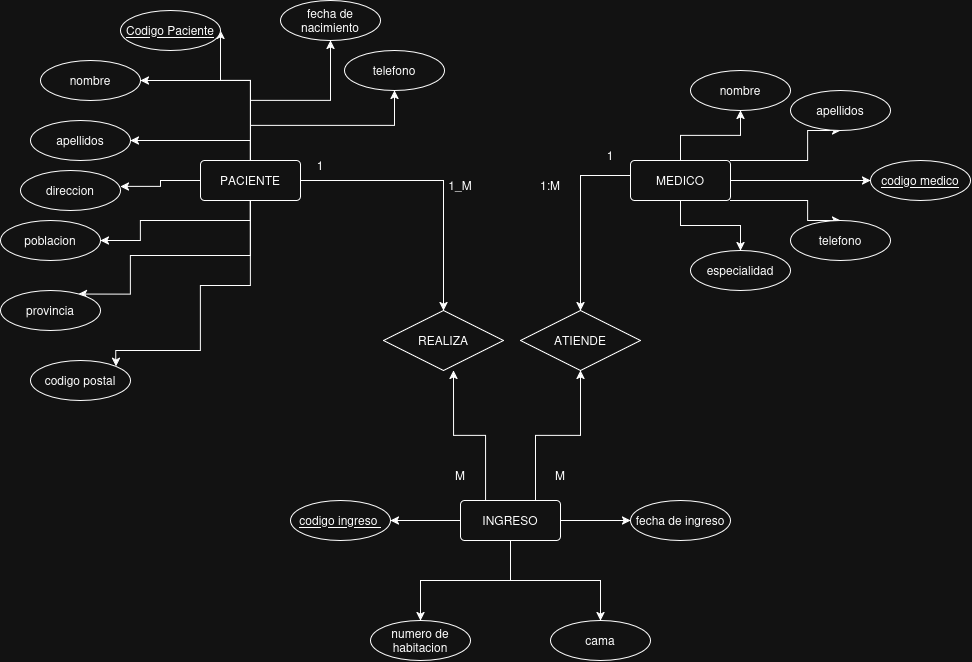

The diagram above was exported from draw.io. Its source (the exported page's mxGraphModel, read from the mxfile embedded in the PNG):
<mxGraphModel dx="1636" dy="535" grid="1" gridSize="10" guides="1" tooltips="1" connect="1" arrows="1" fold="1" page="1" pageScale="1" pageWidth="827" pageHeight="1169" math="0" shadow="0">
  <root>
    <mxCell id="0" />
    <mxCell id="1" parent="0" />
    <mxCell id="h7q--7EJsDsx1PvCrz3B-18" edge="1" parent="1" source="h7q--7EJsDsx1PvCrz3B-1" style="edgeStyle=orthogonalEdgeStyle;rounded=0;orthogonalLoop=1;jettySize=auto;html=1;exitX=0.5;exitY=0;exitDx=0;exitDy=0;" target="h7q--7EJsDsx1PvCrz3B-17">
      <mxGeometry relative="1" as="geometry">
        <Array as="points">
          <mxPoint x="220" y="80" />
          <mxPoint x="190" y="80" />
        </Array>
      </mxGeometry>
    </mxCell>
    <mxCell id="h7q--7EJsDsx1PvCrz3B-21" edge="1" parent="1" source="h7q--7EJsDsx1PvCrz3B-1" style="edgeStyle=orthogonalEdgeStyle;rounded=0;orthogonalLoop=1;jettySize=auto;html=1;entryX=1;entryY=0.5;entryDx=0;entryDy=0;exitX=0.5;exitY=0;exitDx=0;exitDy=0;" target="h7q--7EJsDsx1PvCrz3B-13">
      <mxGeometry relative="1" as="geometry" />
    </mxCell>
    <mxCell id="h7q--7EJsDsx1PvCrz3B-22" edge="1" parent="1" source="h7q--7EJsDsx1PvCrz3B-1" style="edgeStyle=orthogonalEdgeStyle;rounded=0;orthogonalLoop=1;jettySize=auto;html=1;exitX=0.5;exitY=0;exitDx=0;exitDy=0;entryX=1;entryY=0.5;entryDx=0;entryDy=0;" target="h7q--7EJsDsx1PvCrz3B-11">
      <mxGeometry relative="1" as="geometry" />
    </mxCell>
    <mxCell id="h7q--7EJsDsx1PvCrz3B-23" edge="1" parent="1" source="h7q--7EJsDsx1PvCrz3B-1" style="edgeStyle=orthogonalEdgeStyle;rounded=0;orthogonalLoop=1;jettySize=auto;html=1;exitX=0.5;exitY=0;exitDx=0;exitDy=0;entryX=0.5;entryY=1;entryDx=0;entryDy=0;" target="h7q--7EJsDsx1PvCrz3B-12">
      <mxGeometry relative="1" as="geometry" />
    </mxCell>
    <mxCell id="h7q--7EJsDsx1PvCrz3B-24" edge="1" parent="1" source="h7q--7EJsDsx1PvCrz3B-1" style="edgeStyle=orthogonalEdgeStyle;rounded=0;orthogonalLoop=1;jettySize=auto;html=1;exitX=0.5;exitY=0;exitDx=0;exitDy=0;" target="h7q--7EJsDsx1PvCrz3B-7">
      <mxGeometry relative="1" as="geometry" />
    </mxCell>
    <mxCell id="h7q--7EJsDsx1PvCrz3B-26" edge="1" parent="1" source="h7q--7EJsDsx1PvCrz3B-1" style="edgeStyle=orthogonalEdgeStyle;rounded=0;orthogonalLoop=1;jettySize=auto;html=1;exitX=0.5;exitY=1;exitDx=0;exitDy=0;entryX=0.78;entryY=0.089;entryDx=0;entryDy=0;entryPerimeter=0;" target="h7q--7EJsDsx1PvCrz3B-8">
      <mxGeometry relative="1" as="geometry">
        <Array as="points">
          <mxPoint x="220" y="255" />
          <mxPoint x="100" y="255" />
          <mxPoint x="100" y="293.57" />
        </Array>
      </mxGeometry>
    </mxCell>
    <mxCell id="h7q--7EJsDsx1PvCrz3B-27" edge="1" parent="1" source="h7q--7EJsDsx1PvCrz3B-1" style="edgeStyle=orthogonalEdgeStyle;rounded=0;orthogonalLoop=1;jettySize=auto;html=1;exitX=0.5;exitY=1;exitDx=0;exitDy=0;entryX=1;entryY=0.5;entryDx=0;entryDy=0;" target="h7q--7EJsDsx1PvCrz3B-9">
      <mxGeometry relative="1" as="geometry">
        <Array as="points">
          <mxPoint x="220" y="220" />
          <mxPoint x="110" y="220" />
          <mxPoint x="110" y="240" />
          <mxPoint x="80" y="240" />
        </Array>
      </mxGeometry>
    </mxCell>
    <mxCell id="h7q--7EJsDsx1PvCrz3B-28" edge="1" parent="1" source="h7q--7EJsDsx1PvCrz3B-1" style="edgeStyle=orthogonalEdgeStyle;rounded=0;orthogonalLoop=1;jettySize=auto;html=1;exitX=0.5;exitY=1;exitDx=0;exitDy=0;entryX=1;entryY=0;entryDx=0;entryDy=0;" target="h7q--7EJsDsx1PvCrz3B-6">
      <mxGeometry relative="1" as="geometry">
        <Array as="points">
          <mxPoint x="220" y="285" />
          <mxPoint x="170" y="285" />
          <mxPoint x="170" y="350" />
          <mxPoint x="85.38" y="350" />
        </Array>
      </mxGeometry>
    </mxCell>
    <mxCell id="h7q--7EJsDsx1PvCrz3B-53" edge="1" parent="1" source="h7q--7EJsDsx1PvCrz3B-1" style="edgeStyle=orthogonalEdgeStyle;rounded=0;orthogonalLoop=1;jettySize=auto;html=1;entryX=0.5;entryY=0;entryDx=0;entryDy=0;" target="h7q--7EJsDsx1PvCrz3B-50">
      <mxGeometry relative="1" as="geometry" />
    </mxCell>
    <mxCell id="h7q--7EJsDsx1PvCrz3B-1" parent="1" style="rounded=1;arcSize=10;whiteSpace=wrap;html=1;align=center;" value="PACIENTE" vertex="1">
      <mxGeometry height="40" width="100" x="170" y="160" as="geometry" />
    </mxCell>
    <mxCell id="h7q--7EJsDsx1PvCrz3B-6" parent="1" style="ellipse;whiteSpace=wrap;html=1;align=center;" value="codigo postal" vertex="1">
      <mxGeometry height="40" width="100" y="360" as="geometry" />
    </mxCell>
    <mxCell id="h7q--7EJsDsx1PvCrz3B-7" parent="1" style="ellipse;whiteSpace=wrap;html=1;align=center;" value="telefono" vertex="1">
      <mxGeometry height="40" width="100" x="314" y="50" as="geometry" />
    </mxCell>
    <mxCell id="h7q--7EJsDsx1PvCrz3B-8" parent="1" style="ellipse;whiteSpace=wrap;html=1;align=center;" value="provincia" vertex="1">
      <mxGeometry height="40" width="100" x="-30" y="290" as="geometry" />
    </mxCell>
    <mxCell id="h7q--7EJsDsx1PvCrz3B-9" parent="1" style="ellipse;whiteSpace=wrap;html=1;align=center;" value="poblacion" vertex="1">
      <mxGeometry height="40" width="100" x="-30" y="220" as="geometry" />
    </mxCell>
    <mxCell id="h7q--7EJsDsx1PvCrz3B-10" parent="1" style="ellipse;whiteSpace=wrap;html=1;align=center;" value="direccion" vertex="1">
      <mxGeometry height="40" width="100" x="-10" y="170" as="geometry" />
    </mxCell>
    <mxCell id="h7q--7EJsDsx1PvCrz3B-11" parent="1" style="ellipse;whiteSpace=wrap;html=1;align=center;" value="apellidos" vertex="1">
      <mxGeometry height="40" width="100" y="120" as="geometry" />
    </mxCell>
    <mxCell id="h7q--7EJsDsx1PvCrz3B-12" parent="1" style="ellipse;whiteSpace=wrap;html=1;align=center;" value="fecha de nacimiento" vertex="1">
      <mxGeometry height="40" width="100" x="250" as="geometry" />
    </mxCell>
    <mxCell id="h7q--7EJsDsx1PvCrz3B-13" parent="1" style="ellipse;whiteSpace=wrap;html=1;align=center;" value="nombre" vertex="1">
      <mxGeometry height="40" width="100" x="10" y="60" as="geometry" />
    </mxCell>
    <mxCell id="h7q--7EJsDsx1PvCrz3B-17" parent="1" style="ellipse;whiteSpace=wrap;html=1;align=center;fontStyle=4;" value="Codigo Paciente" vertex="1">
      <mxGeometry height="40" width="100" x="90" y="10" as="geometry" />
    </mxCell>
    <mxCell id="h7q--7EJsDsx1PvCrz3B-25" edge="1" parent="1" source="h7q--7EJsDsx1PvCrz3B-1" style="edgeStyle=orthogonalEdgeStyle;rounded=0;orthogonalLoop=1;jettySize=auto;html=1;exitX=0;exitY=0.5;exitDx=0;exitDy=0;entryX=0.999;entryY=0.397;entryDx=0;entryDy=0;entryPerimeter=0;" target="h7q--7EJsDsx1PvCrz3B-10">
      <mxGeometry relative="1" as="geometry" />
    </mxCell>
    <mxCell id="h7q--7EJsDsx1PvCrz3B-40" edge="1" parent="1" source="h7q--7EJsDsx1PvCrz3B-29" style="edgeStyle=orthogonalEdgeStyle;rounded=0;orthogonalLoop=1;jettySize=auto;html=1;exitX=0.5;exitY=0;exitDx=0;exitDy=0;entryX=0.5;entryY=1;entryDx=0;entryDy=0;" target="h7q--7EJsDsx1PvCrz3B-30">
      <mxGeometry relative="1" as="geometry" />
    </mxCell>
    <mxCell id="h7q--7EJsDsx1PvCrz3B-41" edge="1" parent="1" source="h7q--7EJsDsx1PvCrz3B-29" style="edgeStyle=orthogonalEdgeStyle;rounded=0;orthogonalLoop=1;jettySize=auto;html=1;exitX=1;exitY=0;exitDx=0;exitDy=0;entryX=0.5;entryY=1;entryDx=0;entryDy=0;" target="h7q--7EJsDsx1PvCrz3B-31">
      <mxGeometry relative="1" as="geometry">
        <Array as="points">
          <mxPoint x="777.06" y="160.06" />
        </Array>
      </mxGeometry>
    </mxCell>
    <mxCell id="h7q--7EJsDsx1PvCrz3B-42" edge="1" parent="1" source="h7q--7EJsDsx1PvCrz3B-29" style="edgeStyle=orthogonalEdgeStyle;rounded=0;orthogonalLoop=1;jettySize=auto;html=1;exitX=1;exitY=0.5;exitDx=0;exitDy=0;" target="h7q--7EJsDsx1PvCrz3B-34">
      <mxGeometry relative="1" as="geometry" />
    </mxCell>
    <mxCell id="h7q--7EJsDsx1PvCrz3B-43" edge="1" parent="1" source="h7q--7EJsDsx1PvCrz3B-29" style="edgeStyle=orthogonalEdgeStyle;rounded=0;orthogonalLoop=1;jettySize=auto;html=1;exitX=1;exitY=1;exitDx=0;exitDy=0;entryX=0.5;entryY=0;entryDx=0;entryDy=0;" target="h7q--7EJsDsx1PvCrz3B-32">
      <mxGeometry relative="1" as="geometry">
        <Array as="points">
          <mxPoint x="777.06" y="200.06" />
        </Array>
      </mxGeometry>
    </mxCell>
    <mxCell id="h7q--7EJsDsx1PvCrz3B-44" edge="1" parent="1" source="h7q--7EJsDsx1PvCrz3B-29" style="edgeStyle=orthogonalEdgeStyle;rounded=0;orthogonalLoop=1;jettySize=auto;html=1;exitX=0.5;exitY=1;exitDx=0;exitDy=0;entryX=0.5;entryY=0;entryDx=0;entryDy=0;" target="h7q--7EJsDsx1PvCrz3B-33">
      <mxGeometry relative="1" as="geometry" />
    </mxCell>
    <mxCell id="h7q--7EJsDsx1PvCrz3B-52" edge="1" parent="1" style="edgeStyle=orthogonalEdgeStyle;rounded=0;orthogonalLoop=1;jettySize=auto;html=1;entryX=0.5;entryY=0;entryDx=0;entryDy=0;" target="h7q--7EJsDsx1PvCrz3B-51">
      <mxGeometry relative="1" as="geometry">
        <Array as="points">
          <mxPoint x="550" y="175" />
        </Array>
        <mxPoint x="610" y="175" as="sourcePoint" />
        <mxPoint x="510" y="365" as="targetPoint" />
      </mxGeometry>
    </mxCell>
    <mxCell id="h7q--7EJsDsx1PvCrz3B-29" parent="1" style="rounded=1;arcSize=10;whiteSpace=wrap;html=1;align=center;" value="MEDICO" vertex="1">
      <mxGeometry height="40" width="100" x="600" y="160" as="geometry" />
    </mxCell>
    <mxCell id="h7q--7EJsDsx1PvCrz3B-30" parent="1" style="ellipse;whiteSpace=wrap;html=1;align=center;" value="nombre" vertex="1">
      <mxGeometry height="40" width="100" x="660" y="70" as="geometry" />
    </mxCell>
    <mxCell id="h7q--7EJsDsx1PvCrz3B-31" parent="1" style="ellipse;whiteSpace=wrap;html=1;align=center;" value="apellidos" vertex="1">
      <mxGeometry height="40" width="100" x="760" y="90" as="geometry" />
    </mxCell>
    <mxCell id="h7q--7EJsDsx1PvCrz3B-32" parent="1" style="ellipse;whiteSpace=wrap;html=1;align=center;" value="telefono" vertex="1">
      <mxGeometry height="40" width="100" x="760" y="220" as="geometry" />
    </mxCell>
    <mxCell id="h7q--7EJsDsx1PvCrz3B-33" parent="1" style="ellipse;whiteSpace=wrap;html=1;align=center;" value="especialidad" vertex="1">
      <mxGeometry height="40" width="100" x="660" y="250" as="geometry" />
    </mxCell>
    <mxCell id="h7q--7EJsDsx1PvCrz3B-34" parent="1" style="ellipse;whiteSpace=wrap;html=1;align=center;fontStyle=4;" value="codigo medico" vertex="1">
      <mxGeometry height="40" width="100" x="840" y="160" as="geometry" />
    </mxCell>
    <mxCell id="h7q--7EJsDsx1PvCrz3B-45" edge="1" parent="1" source="h7q--7EJsDsx1PvCrz3B-35" style="edgeStyle=orthogonalEdgeStyle;rounded=0;orthogonalLoop=1;jettySize=auto;html=1;exitX=0;exitY=0.5;exitDx=0;exitDy=0;entryX=1;entryY=0.5;entryDx=0;entryDy=0;" target="h7q--7EJsDsx1PvCrz3B-39">
      <mxGeometry relative="1" as="geometry">
        <mxPoint x="390" y="470" as="targetPoint" />
      </mxGeometry>
    </mxCell>
    <mxCell id="h7q--7EJsDsx1PvCrz3B-46" edge="1" parent="1" source="h7q--7EJsDsx1PvCrz3B-35" style="edgeStyle=orthogonalEdgeStyle;rounded=0;orthogonalLoop=1;jettySize=auto;html=1;entryX=0;entryY=0.5;entryDx=0;entryDy=0;" target="h7q--7EJsDsx1PvCrz3B-38">
      <mxGeometry relative="1" as="geometry" />
    </mxCell>
    <mxCell id="h7q--7EJsDsx1PvCrz3B-47" edge="1" parent="1" source="h7q--7EJsDsx1PvCrz3B-35" style="edgeStyle=orthogonalEdgeStyle;rounded=0;orthogonalLoop=1;jettySize=auto;html=1;entryX=0.5;entryY=0;entryDx=0;entryDy=0;" target="h7q--7EJsDsx1PvCrz3B-36">
      <mxGeometry relative="1" as="geometry" />
    </mxCell>
    <mxCell id="h7q--7EJsDsx1PvCrz3B-48" edge="1" parent="1" source="h7q--7EJsDsx1PvCrz3B-35" style="edgeStyle=orthogonalEdgeStyle;rounded=0;orthogonalLoop=1;jettySize=auto;html=1;entryX=0.5;entryY=0;entryDx=0;entryDy=0;" target="h7q--7EJsDsx1PvCrz3B-37">
      <mxGeometry relative="1" as="geometry" />
    </mxCell>
    <mxCell id="h7q--7EJsDsx1PvCrz3B-54" edge="1" parent="1" source="h7q--7EJsDsx1PvCrz3B-35" style="edgeStyle=orthogonalEdgeStyle;rounded=0;orthogonalLoop=1;jettySize=auto;html=1;exitX=0.75;exitY=0;exitDx=0;exitDy=0;entryX=0.5;entryY=1;entryDx=0;entryDy=0;" target="h7q--7EJsDsx1PvCrz3B-51">
      <mxGeometry relative="1" as="geometry" />
    </mxCell>
    <mxCell id="h7q--7EJsDsx1PvCrz3B-35" parent="1" style="rounded=1;arcSize=10;whiteSpace=wrap;html=1;align=center;" value="INGRESO" vertex="1">
      <mxGeometry height="40" width="100" x="430" y="500" as="geometry" />
    </mxCell>
    <mxCell id="h7q--7EJsDsx1PvCrz3B-36" parent="1" style="ellipse;whiteSpace=wrap;html=1;align=center;" value="cama" vertex="1">
      <mxGeometry height="40" width="100" x="520" y="620" as="geometry" />
    </mxCell>
    <mxCell id="h7q--7EJsDsx1PvCrz3B-37" parent="1" style="ellipse;whiteSpace=wrap;html=1;align=center;" value="numero de habitacion" vertex="1">
      <mxGeometry height="40" width="100" x="340" y="620" as="geometry" />
    </mxCell>
    <mxCell id="h7q--7EJsDsx1PvCrz3B-38" parent="1" style="ellipse;whiteSpace=wrap;html=1;align=center;" value="fecha de ingreso" vertex="1">
      <mxGeometry height="40" width="100" x="600" y="500" as="geometry" />
    </mxCell>
    <mxCell id="h7q--7EJsDsx1PvCrz3B-39" parent="1" style="ellipse;whiteSpace=wrap;html=1;align=center;fontStyle=4;" value="codigo ingreso&amp;nbsp;" vertex="1">
      <mxGeometry height="40" width="100" x="260" y="500" as="geometry" />
    </mxCell>
    <mxCell id="h7q--7EJsDsx1PvCrz3B-50" parent="1" style="shape=rhombus;perimeter=rhombusPerimeter;whiteSpace=wrap;html=1;align=center;" value="REALIZA" vertex="1">
      <mxGeometry height="60" width="120" x="353" y="310" as="geometry" />
    </mxCell>
    <mxCell id="h7q--7EJsDsx1PvCrz3B-51" parent="1" style="shape=rhombus;perimeter=rhombusPerimeter;whiteSpace=wrap;html=1;align=center;" value="ATIENDE" vertex="1">
      <mxGeometry height="60" width="120" x="490" y="310" as="geometry" />
    </mxCell>
    <mxCell id="h7q--7EJsDsx1PvCrz3B-55" edge="1" parent="1" source="h7q--7EJsDsx1PvCrz3B-35" style="edgeStyle=orthogonalEdgeStyle;rounded=0;orthogonalLoop=1;jettySize=auto;html=1;exitX=0.25;exitY=0;exitDx=0;exitDy=0;entryX=0.583;entryY=1;entryDx=0;entryDy=0;entryPerimeter=0;" target="h7q--7EJsDsx1PvCrz3B-50">
      <mxGeometry relative="1" as="geometry" />
    </mxCell>
    <mxCell id="h7q--7EJsDsx1PvCrz3B-57" edge="1" parent="1" source="h7q--7EJsDsx1PvCrz3B-6" style="edgeStyle=orthogonalEdgeStyle;rounded=0;orthogonalLoop=1;jettySize=auto;html=1;innerLoopWaypoints=1;exitX=0.5;exitY=1;exitDx=0;exitDy=0;" target="h7q--7EJsDsx1PvCrz3B-6">
      <mxGeometry relative="1" as="geometry" />
    </mxCell>
    <mxCell id="h7q--7EJsDsx1PvCrz3B-58" edge="1" parent="1" source="h7q--7EJsDsx1PvCrz3B-17" style="edgeStyle=orthogonalEdgeStyle;rounded=0;orthogonalLoop=1;jettySize=auto;html=1;innerLoopWaypoints=1;exitX=0.5;exitY=1;exitDx=0;exitDy=0;" target="h7q--7EJsDsx1PvCrz3B-17">
      <mxGeometry relative="1" as="geometry" />
    </mxCell>
    <mxCell id="h7q--7EJsDsx1PvCrz3B-59" parent="1" style="text;html=1;whiteSpace=wrap;strokeColor=none;fillColor=none;align=center;verticalAlign=middle;rounded=0;" value="1" vertex="1">
      <mxGeometry height="30" width="60" x="260" y="150" as="geometry" />
    </mxCell>
    <mxCell id="h7q--7EJsDsx1PvCrz3B-60" parent="1" style="text;html=1;whiteSpace=wrap;strokeColor=none;fillColor=none;align=center;verticalAlign=middle;rounded=0;" value="M" vertex="1">
      <mxGeometry height="30" width="60" x="400" y="460" as="geometry" />
    </mxCell>
    <mxCell id="h7q--7EJsDsx1PvCrz3B-61" parent="1" style="text;html=1;whiteSpace=wrap;strokeColor=none;fillColor=none;align=center;verticalAlign=middle;rounded=0;" value="1" vertex="1">
      <mxGeometry height="30" width="60" x="550" y="140" as="geometry" />
    </mxCell>
    <mxCell id="h7q--7EJsDsx1PvCrz3B-62" parent="1" style="text;html=1;whiteSpace=wrap;strokeColor=none;fillColor=none;align=center;verticalAlign=middle;rounded=0;" value="M" vertex="1">
      <mxGeometry height="30" width="60" x="500" y="460" as="geometry" />
    </mxCell>
    <mxCell id="h7q--7EJsDsx1PvCrz3B-63" edge="1" parent="1" source="h7q--7EJsDsx1PvCrz3B-62" style="edgeStyle=orthogonalEdgeStyle;rounded=0;orthogonalLoop=1;jettySize=auto;html=1;innerLoopWaypoints=1;exitX=0.5;exitY=1;exitDx=0;exitDy=0;" target="h7q--7EJsDsx1PvCrz3B-62">
      <mxGeometry relative="1" as="geometry" />
    </mxCell>
    <mxCell id="AZ8MH7ih1Aeq6m9cnU0B-1" parent="1" style="text;html=1;whiteSpace=wrap;strokeColor=none;fillColor=none;align=center;verticalAlign=middle;rounded=0;" value="1_M" vertex="1">
      <mxGeometry height="30" width="60" x="400" y="170" as="geometry" />
    </mxCell>
    <mxCell id="AZ8MH7ih1Aeq6m9cnU0B-2" parent="1" style="text;html=1;whiteSpace=wrap;strokeColor=none;fillColor=none;align=center;verticalAlign=middle;rounded=0;" value="1:M" vertex="1">
      <mxGeometry height="30" width="60" x="490" y="170" as="geometry" />
    </mxCell>
  </root>
</mxGraphModel>